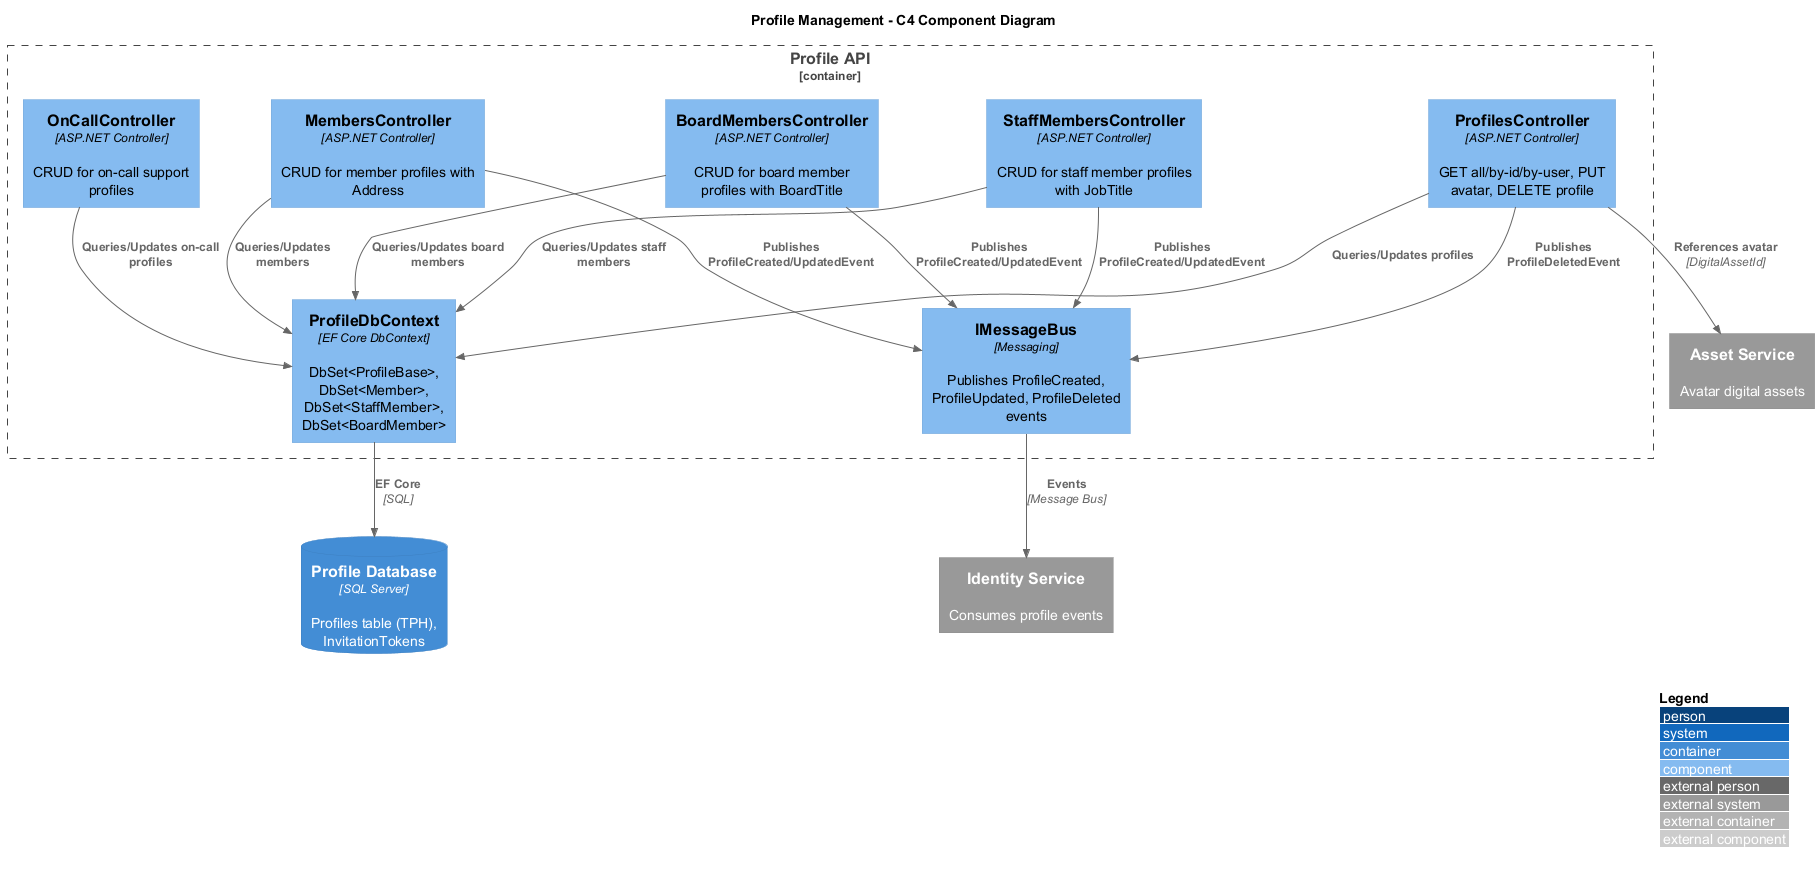

The diagram above was rendered by PlantUML. Its source (embedded in the PNG):
@startuml c4-component

!include https://raw.githubusercontent.com/plantuml-stdlib/C4-PlantUML/master/C4_Component.puml

LAYOUT_WITH_LEGEND()
LAYOUT_TOP_DOWN()

title Profile Management - C4 Component Diagram

Container_Boundary(profileApi, "Profile API") {
    Component(profilesCtrl, "ProfilesController", "ASP.NET Controller", "GET all/by-id/by-user, PUT avatar, DELETE profile")
    Component(boardCtrl, "BoardMembersController", "ASP.NET Controller", "CRUD for board member profiles with BoardTitle")
    Component(membersCtrl, "MembersController", "ASP.NET Controller", "CRUD for member profiles with Address")
    Component(staffCtrl, "StaffMembersController", "ASP.NET Controller", "CRUD for staff member profiles with JobTitle")
    Component(onCallCtrl, "OnCallController", "ASP.NET Controller", "CRUD for on-call support profiles")
    Component(dbContext, "ProfileDbContext", "EF Core DbContext", "DbSet<ProfileBase>, DbSet<Member>, DbSet<StaffMember>, DbSet<BoardMember>")
    Component(messageBus, "IMessageBus", "Messaging", "Publishes ProfileCreated, ProfileUpdated, ProfileDeleted events")
}

ContainerDb(db, "Profile Database", "SQL Server", "Profiles table (TPH), InvitationTokens")
System_Ext(identitySvc, "Identity Service", "Consumes profile events")
System_Ext(assetSvc, "Asset Service", "Avatar digital assets")

Rel(profilesCtrl, dbContext, "Queries/Updates profiles")
Rel(boardCtrl, dbContext, "Queries/Updates board members")
Rel(membersCtrl, dbContext, "Queries/Updates members")
Rel(staffCtrl, dbContext, "Queries/Updates staff members")
Rel(onCallCtrl, dbContext, "Queries/Updates on-call profiles")

Rel(profilesCtrl, messageBus, "Publishes ProfileDeletedEvent")
Rel(boardCtrl, messageBus, "Publishes ProfileCreated/UpdatedEvent")
Rel(membersCtrl, messageBus, "Publishes ProfileCreated/UpdatedEvent")
Rel(staffCtrl, messageBus, "Publishes ProfileCreated/UpdatedEvent")

Rel(dbContext, db, "EF Core", "SQL")
Rel(messageBus, identitySvc, "Events", "Message Bus")
Rel(profilesCtrl, assetSvc, "References avatar", "DigitalAssetId")

@enduml